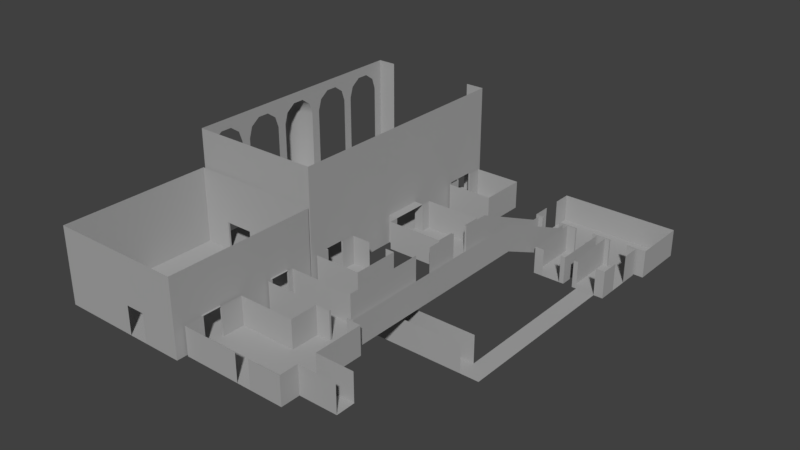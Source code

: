 # Source: levelLayout.blend  (saved by Blender 2.78.0; exported with 4.5.12 LTS)
import bpy
from mathutils import Matrix  # noqa: F401  (used for matrix-valued properties, if any)

bpy.ops.wm.read_factory_settings(use_empty=True)
scene = bpy.context.scene
scene.name = 'Scene'

# ---- collections
col_collection_1 = bpy.data.collections.new('Collection 1'); scene.collection.children.link(col_collection_1)
col_collection_2 = bpy.data.collections.new('Collection 2'); scene.collection.children.link(col_collection_2)
col_collection_2.hide_render = True
col_collection_2.hide_viewport = True

# ---- materials (node trees are filled in below, after node groups)
mat_material_001 = bpy.data.materials.new('Material.001')
mat_material_001.alpha_threshold = 0.0
mat_material_001.use_transparent_shadow = False
mat_material_001.diffuse_color = (0.3939, 0.3939, 0.3939, 1.0)
mat_material_001.roughness = 0.5
mat_material_001.line_color = (0.0, 0.0, 0.0, 1.0)

# ---- material node trees

# ---- world
world_world = bpy.data.worlds.new('World'); scene.world = world_world
world_world.color = (0.05088, 0.05088, 0.05088)
world_world.use_sun_shadow = False
world_world.sun_shadow_jitter_overblur = 0.0
world_world.cycles.sampling_method = 'MANUAL'

# ---- meshes
me_cube_001 = bpy.data.meshes.new('Cube.001')
me_cube_001.from_pydata([(-4.0, -7.0, 0.0), (-2.0, -7.0, 0.0), (-2.0, -8.0, 0.0), (-2.0, -12.0, 0.0), (-4.0, -12.0, 0.0), (-4.0, -8.0, 0.0), (-2.0, -3.0, 0.0), (-4.0, -3.0, 0.0), (-2.0, -2.0, 0.0), (-4.0, -2.0, 0.0), (-1.0, -13.0, 0.0), (-4.0, -13.0, 0.0), (-4.0, -7.0, 3.0), (-4.0, -12.0, 3.0), (-4.0, -8.0, 3.0), (-4.0, -3.0, 3.0), (-4.0, -2.0, 3.0), (-4.0, -13.0, 3.0), (-5.176, -1.618, 0.0), (-5.176, -1.618, 3.0), (-5.902, -0.618, 0.0), (-5.902, -0.618, 3.0), (-5.902, 0.618, 0.0), (-5.902, 0.618, 3.0), (-5.176, 1.618, 0.0), (-5.176, 1.618, 3.0), (-4.0, 2.0, 3.0), (-2.0, 2.0, 0.0), (-4.0, 2.0, 0.0), (-3.349, 1.571, -0.1), (-4.651, 1.571, -0.1), (-5.571, 0.6506, -0.1), (-5.571, -0.6506, -0.1), (-4.651, -1.571, -0.1), (-3.349, -1.571, -0.1), (-2.429, -0.6506, -0.1), (-2.429, 0.6506, -0.1), (-3.349, 1.571, 0.4), (-4.651, 1.571, 0.4), (-5.571, 0.6506, 0.4), (-5.571, -0.6506, 0.4), (-4.651, -1.571, 0.4), (-3.349, -1.571, 0.4), (-2.429, -0.6506, 0.4), (-2.429, 0.6506, 0.4), (-4.0, 0.0, 0.4), (-4.0, 3.0, 3.0), (-2.0, 3.0, 0.0), (-4.0, 3.0, 0.0), (-2.0, 7.0, 0.0), (-4.0, 7.0, 0.0), (-2.0, 8.0, 0.0), (-4.0, 8.0, 0.0), (-4.0, 7.0, 3.0), (-4.0, 8.0, 3.0), (-2.0, 12.0, 0.0), (-4.0, 12.0, 0.0), (-2.0, 13.0, 0.0), (-4.0, 13.0, 0.0), (-4.0, 12.0, 3.0), (-4.0, 13.0, 3.0), (-1.0, -13.0, 3.0), (-2.0, 13.0, 3.0), (-4.0, -7.0, 9.0), (-4.0, -12.0, 9.0), (-4.0, -2.0, 9.0), (-4.0, -13.0, 12.0), (-4.0, 8.0, 9.0), (-4.0, 12.0, 9.0), (-4.0, 13.0, 12.0), (-5.176, -1.618, 9.0), (-5.902, -0.618, 9.0), (-5.902, 0.618, 9.0), (-5.176, 1.618, 9.0), (-4.0, -1.618, 10.18), (-4.0, -6.618, 10.18), (-4.0, -5.618, 10.9), (-4.0, -4.382, 10.9), (-4.0, -3.382, 10.18), (-4.0, -3.0, 9.0), (-4.0, -0.618, 10.9), (-4.0, 0.618, 10.9), (-4.0, 1.618, 10.18), (-4.0, 2.0, 9.0), (-4.0, 3.0, 9.0), (-4.0, 3.382, 10.18), (-4.0, 4.382, 10.9), (-4.0, 5.618, 10.9), (-4.0, 6.618, 10.18), (-4.0, 7.0, 9.0), (-4.0, 8.382, 10.18), (-4.0, 9.382, 10.9), (-4.0, 10.62, 10.9), (-4.0, 11.62, 10.18), (-4.0, -11.62, 10.18), (-4.0, -10.62, 10.9), (-4.0, -9.382, 10.9), (-4.0, -8.382, 10.18), (-4.0, -8.0, 9.0), (-4.0, -5.618, 12.0), (-4.0, -4.382, 12.0), (-4.0, -0.618, 12.0), (-4.0, 0.618, 12.0), (-4.0, 4.382, 12.0), (-4.0, 5.618, 12.0), (-4.0, 9.382, 12.0), (-4.0, 10.62, 12.0), (-4.0, -10.62, 12.0), (-4.0, -9.382, 12.0), (-5.66, 0.618, 9.951), (-5.66, -0.618, 9.951), (-4.83, 0.618, 10.62), (-4.83, -0.618, 10.62), (8.0, -7.0, 0.0), (8.0, -8.0, 0.0), (8.0, -12.0, 0.0), (8.0, -3.0, 0.0), (8.0, -2.0, 0.0), (7.0, -13.0, 0.0), (8.0, 2.0, 0.0), (8.0, 3.0, 0.0), (8.0, 7.0, 0.0), (8.0, 8.0, 0.0), (8.0, 12.0, 0.0), (8.0, 13.0, 0.0), (10.0, -9.0, 0.0), (10.0, -11.0, 0.0), (10.0, -12.0, 0.0), (10.0, -3.0, 0.0), (10.0, -2.0, 0.0), (10.0, -13.0, 0.0), (10.0, 2.0, 0.0), (10.0, 3.0, 0.0), (10.0, 8.0, 0.0), (10.0, 11.0, 0.0), (10.0, 12.0, 0.0), (10.0, 13.0, 0.0), (7.0, -13.0, 3.0), (8.0, 13.0, 3.0), (10.0, -12.0, 3.0), (10.0, -13.0, 3.0), (10.0, 12.0, 3.0), (10.0, 13.0, 3.0), (-2.0, -13.0, 12.0), (-2.0, 13.0, 12.0), (8.0, -13.0, 12.0), (8.0, 13.0, 12.0), (10.0, -13.0, 12.0), (10.0, 13.0, 12.0), (10.0, -9.0, 3.0), (10.0, -11.0, 3.0), (10.0, -3.0, 3.0), (10.0, -2.0, 3.0), (10.0, 2.0, 3.0), (10.0, 3.0, 3.0), (10.0, 8.0, 3.0), (19.7, 14.0, -4.0), (10.0, -12.0, 12.0), (10.0, 12.0, 12.0), (10.0, -9.0, 12.0), (10.0, -11.0, 12.0), (10.0, -3.0, 12.0), (10.0, -1.0, 12.0), (10.0, 1.0, 12.0), (10.0, 3.0, 12.0), (10.0, 8.0, 12.0), (10.0, 11.0, 12.0), (-3.435, 0.1101, -0.00111), (-4.332, -0.6195, 0.03276), (-4.046, 0.8894, 0.5956), (-4.943, 0.1599, 0.6294), (-3.036, -0.3346, 0.9889), (-3.932, -1.064, 1.023), (-3.647, 0.4447, 1.586), (-4.544, -0.2848, 1.619), (-3.418, 0.4782, 2.328), (-3.493, 0.01412, 1.272), (-4.516, 0.8315, 2.251), (-4.591, 0.3674, 1.194), (-3.772, -0.5204, 2.792), (-3.847, -0.9844, 1.735), (-4.87, -0.167, 2.714), (-4.945, -0.6311, 1.658), (-4.212, -0.02794, 3.33), (-3.721, 0.09224, 2.876), (-4.668, 0.2477, 2.91), (-4.178, 0.3679, 2.456), (-4.322, -0.6366, 3.05), (-3.831, -0.5164, 2.596), (-4.778, -0.361, 2.63), (-4.288, -0.2408, 2.176), (6.0, -12.0, 0.0), (4.0, -12.0, 0.0), (2.0, -12.0, 0.0), (-4.768e-07, -12.0, 0.0), (-6.855e-07, -13.0, 0.0), (2.0, -13.0, 0.0), (4.0, -13.0, 0.0), (6.0, -13.0, 0.0), (6.0, 8.0, 0.0), (4.0, 8.0, 0.0), (2.0, 8.0, 0.0), (2.384e-07, 8.0, 0.0), (5.066e-07, 7.0, 0.0), (2.0, 7.0, 0.0), (4.0, 7.0, 0.0), (6.0, 7.0, 0.0), (5.066e-07, 3.0, 0.0), (2.0, 3.0, 0.0), (4.0, 3.0, 0.0), (6.0, 3.0, 0.0), (6.0, -8.0, 0.0), (4.0, -8.0, 0.0), (2.0, -8.0, 0.0), (2.384e-07, -8.0, 0.0), (6.0, -2.0, 0.0), (4.0, -2.0, 0.0), (2.0, -2.0, 0.0), (2.384e-07, -2.0, 0.0), (5.066e-07, -3.0, 0.0), (2.0, -3.0, 0.0), (4.0, -3.0, 0.0), (6.0, -3.0, 0.0), (5.066e-07, 2.0, 0.0), (2.0, 2.0, 0.0), (4.0, 2.0, 0.0), (6.0, 2.0, 0.0), (6.0, -7.0, 0.0), (4.0, -7.0, 0.0), (2.0, -7.0, 0.0), (2.384e-07, -7.0, 0.0), (6.0, 13.0, 0.0), (4.0, 13.0, 0.0), (2.0, 13.0, 0.0), (2.384e-07, 13.0, 0.0), (5.066e-07, 12.0, 0.0), (2.0, 12.0, 0.0), (4.0, 12.0, 0.0), (6.0, 12.0, 0.0), (2.0, -13.0, 3.0), (4.0, -13.0, 3.0), (2.0, -13.0, 12.0), (4.0, -13.0, 12.0), (-1.0, -13.2, 0.0), (-1.0, -13.2, 3.0), (7.0, -13.2, 0.0), (7.0, -13.2, 3.0), (-6.855e-07, -13.2, 0.0), (2.0, -13.2, 0.0), (4.0, -13.2, 0.0), (6.0, -13.2, 0.0), (2.0, -13.2, 3.0), (4.0, -13.2, 3.0), (-2.0, -13.2, 8.0), (8.0, -13.2, 8.0), (2.0, -13.2, 8.0), (4.0, -13.2, 8.0), (-4.0, -13.2, 0.0), (10.0, -13.2, 0.0), (10.0, -13.2, 3.0), (10.0, -13.2, 8.0), (-2.0, -16.2, 0.0), (8.0, -16.2, 0.0), (-6.855e-07, -16.2, 0.0), (2.0, -16.2, 0.0), (4.0, -16.2, 0.0), (6.0, -16.2, 0.0), (-4.0, -16.2, 0.0), (10.0, -16.2, 0.0), (-4.0, -13.2, 3.0), (-4.0, -16.2, 3.0), (-4.0, -13.2, 8.0), (-4.0, -16.2, 8.0), (-2.0, -18.2, 0.0), (8.0, -18.2, 0.0), (-6.855e-07, -18.2, 0.0), (2.0, -18.2, 0.0), (4.0, -18.2, 0.0), (6.0, -18.2, 0.0), (-4.0, -18.2, 0.0), (10.0, -18.2, 0.0), (-4.0, -18.2, 3.0), (-4.0, -18.2, 8.0), (10.0, -18.2, 8.0), (10.0, -16.2, 3.0), (10.0, -18.2, 3.0), (10.0, -16.2, 8.0), (-2.0, -24.2, 0.0), (8.0, -24.2, 0.0), (-6.855e-07, -24.2, 0.0), (2.0, -24.2, 0.0), (4.0, -24.2, 0.0), (6.0, -24.2, 0.0), (-4.0, -24.2, 0.0), (10.0, -24.2, 0.0), (-4.0, -24.2, 3.0), (-4.0, -24.2, 8.0), (10.0, -24.2, 8.0), (10.0, -24.2, 3.0), (-2.0, -26.2, 0.0), (8.0, -26.2, 0.0), (-6.855e-07, -26.2, 0.0), (2.0, -26.2, 0.0), (4.0, -26.2, 0.0), (6.0, -26.2, 0.0), (-4.0, -26.2, 0.0), (10.0, -26.2, 0.0), (-4.0, -26.2, 3.0), (-4.0, -26.2, 8.0), (10.0, -26.2, 8.0), (10.0, -26.2, 3.0), (-2.0, -29.2, 0.0), (8.0, -29.2, 0.0), (-6.855e-07, -29.2, 0.0), (2.0, -29.2, 0.0), (4.0, -29.2, 0.0), (6.0, -29.2, 0.0), (-4.0, -29.2, 0.0), (10.0, -29.2, 0.0), (-4.0, -29.2, 8.0), (10.0, -29.2, 3.0), (10.0, -29.2, 8.0), (-4.0, -29.2, 3.0), (6.0, -29.2, 3.0), (4.0, -29.2, 3.0), (2.0, -29.2, 3.0), (-6.855e-07, -29.2, 3.0), (8.0, -29.2, 3.0), (-2.0, -29.2, 3.0), (6.0, -29.2, 8.0), (4.0, -29.2, 8.0), (2.0, -29.2, 8.0), (-6.855e-07, -29.2, 8.0), (8.0, -29.2, 8.0), (-2.0, -29.2, 8.0), (10.2, -16.2, 0.0), (10.2, -18.2, 0.0), (10.2, -16.2, 3.0), (10.2, -18.2, 3.0), (10.2, -15.7, 0.0), (10.2, -15.7, 3.0), (10.2, -18.7, 0.0), (19.7, -18.9, 3.0), (17.2, -16.2, 0.0), (17.2, -18.2, 0.0), (17.2, -15.7, 0.0), (17.2, -18.7, 0.0), (10.2, -9.0, 0.0), (10.2, -11.0, 0.0), (10.2, -9.0, 3.0), (10.2, -11.0, 3.0), (10.2, -7.5, 0.0), (10.2, -7.5, 3.0), (10.2, -12.5, 0.0), (10.2, -12.5, 3.0), (12.2, -9.0, 0.0), (12.2, -11.0, 0.0), (12.2, -7.5, 0.0), (12.2, -12.5, 0.0), (12.2, -7.5, 3.0), (12.2, -12.5, 3.0), (17.2, -18.7, 3.0), (17.7, -16.2, 0.0), (17.7, -18.2, 0.0), (17.7, -15.7, 0.0), (17.7, -18.7, 0.0), (19.7, -16.2, 0.0), (19.7, -18.2, 0.0), (19.7, -15.7, 0.0), (19.7, -18.7, 0.0), (20.2, -16.2, 0.0), (20.2, -18.2, 0.0), (20.2, -15.7, 0.0), (20.2, -18.7, 0.0), (11.0, -2.0, 0.0), (11.0, 2.0, 0.0), (11.0, -2.0, 3.0), (11.0, 2.0, 3.0), (11.0, 3.0, 0.0), (11.0, 3.0, 3.0), (11.0, -3.0, 0.0), (11.0, -3.0, 3.0), (17.0, -1.0, 0.0), (17.0, 1.0, 0.0), (17.0, 1.0, 3.0), (17.0, -1.0, 3.0), (17.0, 3.0, 0.0), (17.0, 3.0, 3.0), (17.0, -3.0, 0.0), (17.0, -3.0, 3.0), (17.2, 1.0, 0.0), (17.2, -1.0, 0.0), (17.7, -18.9, 3.0), (19.7, -18.9, 0.0), (20.2, 1.0, 0.0), (19.7, 1.0, 0.0), (17.7, 1.0, 0.0), (10.2, -18.7, 3.0), (20.2, 4.0, 0.0), (19.7, 4.0, 0.0), (17.7, 4.0, 0.0), (17.2, 4.0, 0.0), (20.2, -1.0, 3.0), (17.7, -18.7, 3.0), (19.7, -18.7, 3.0), (20.2, -16.2, 3.0), (20.2, -18.2, 3.0), (20.2, -15.7, 3.0), (20.2, -18.7, 3.0), (20.2, 1.0, 3.0), (20.2, 4.0, 3.0), (17.7, -18.9, 0.0), (17.2, -15.7, 3.0), (17.2, 1.0, 3.0), (17.2, 4.0, 3.0), (21.2, -18.9, 3.0), (21.2, -18.9, 0.0), (16.2, -18.9, 3.0), (16.2, -18.9, 0.0), (20.2, 13.0, -4.0), (19.7, 13.0, -4.0), (17.7, 13.0, -4.0), (17.2, 13.0, -4.0), (20.2, 13.0, -1.0), (17.2, 13.0, -1.0), (17.7, -28.2, 3.0), (17.7, -21.9, 0.0), (21.2, -21.9, 3.0), (21.2, -21.9, 0.0), (16.2, -21.9, 3.0), (16.2, -21.9, 0.0), (10.2, -28.2, 3.0), (10.2, -28.2, 0.0), (20.2, 14.0, -4.0), (10.0, 9.0, 0.0), (10.0, 11.0, 3.0), (10.0, 9.0, 3.0), (10.2, 11.0, 0.0), (10.2, 9.0, 0.0), (10.2, 11.0, 3.0), (10.2, 9.0, 3.0), (10.2, 12.5, 0.0), (10.2, 12.5, 3.0), (10.2, 7.5, 0.0), (10.2, 7.5, 3.0), (15.2, 11.0, 0.0), (15.2, 9.0, 0.0), (15.2, 12.5, 0.0), (15.2, 7.5, 0.0), (15.2, 12.5, 3.0), (15.2, 7.5, 3.0), (15.2, 11.0, 3.0), (15.2, 9.0, 3.0), (17.7, 14.3, -4.0), (17.2, 14.0, -4.0), (20.2, 14.0, -1.0), (17.2, 14.0, -1.0), (17.7, 14.0, -4.0), (17.7, 14.0, -1.0), (19.7, 14.3, -4.0), (19.7, 14.0, -1.0), (17.7, 14.3, -1.0), (19.7, 14.3, -1.0), (16.7, 14.3, -4.0), (16.7, 14.3, -1.0), (21.7, 14.3, -4.0), (21.7, 14.3, -1.0), (23.7, 14.3, -4.0), (23.7, 14.3, -1.0), (25.7, 14.3, -4.0), (25.7, 14.3, -1.0), (27.7, 14.3, -4.0), (27.7, 14.3, -1.0), (29.7, 14.3, -4.0), (29.7, 14.3, -1.0), (17.7, 20.3, -4.0), (19.7, 20.3, -4.0), (16.7, 20.3, -4.0), (21.7, 20.3, -4.0), (23.7, 20.3, -4.0), (25.7, 20.3, -4.0), (27.7, 20.3, -4.0), (29.7, 20.3, -4.0), (29.7, 20.3, -1.0), (27.7, 20.3, -1.0), (25.7, 20.3, -1.0), (23.7, 20.3, -1.0), (21.7, 20.3, -1.0), (16.7, 20.3, -1.0), (19.7, 20.3, -1.0), (17.7, 20.3, -1.0), (27.7, 14.1, -1.0), (27.7, 14.1, -4.0), (25.7, 14.1, -1.0), (25.7, 14.1, -4.0), (23.7, 14.1, -1.0), (23.7, 14.1, -4.0), (21.7, 14.1, -1.0), (21.7, 14.1, -4.0), (20.7, 14.1, -1.0), (20.7, 14.1, -4.0), (24.2, 14.1, -1.0), (24.2, 14.1, -4.0), (23.7, 8.1, -4.0), (21.7, 8.1, -4.0), (20.7, 8.1, -1.0), (20.7, 8.1, -4.0), (24.2, 8.1, -1.0), (24.2, 8.1, -4.0), (23.7, 8.1, -1.0), (21.7, 8.1, -1.0), (25.2, 14.1, -1.0), (25.2, 14.1, -4.0), (28.7, 14.1, -1.0), (28.7, 14.1, -4.0), (27.7, 8.1, -4.0), (25.7, 8.1, -4.0), (25.2, 8.1, -4.0), (28.7, 8.1, -1.0), (28.7, 8.1, -4.0), (27.7, 8.1, -1.0), (25.7, 8.1, -1.0), (25.2, 8.1, -1.0), (10.2, -24.2, 0.0), (10.2, -24.2, 3.0), (10.2, -26.2, 0.0), (10.2, -26.2, 3.0), (10.2, -21.9, 0.0), (10.2, -21.9, 3.0), (16.2, -28.2, 0.0), (16.2, -24.2, 0.0), (16.2, -26.2, 0.0), (16.2, -28.2, 3.0), (17.7, -28.2, 0.0), (17.7, -24.2, 0.0), (17.7, -26.2, 0.0), (19.7, -28.2, 0.0), (19.7, -24.2, 0.0), (19.7, -26.2, 0.0), (19.7, -21.9, 0.0), (21.2, -28.2, 0.0), (21.2, -24.2, 0.0), (21.2, -26.2, 0.0), (19.7, -28.2, 3.0), (21.2, -28.2, 3.0), (21.2, -24.2, 3.0), (21.2, -26.2, 3.0), (11.2, -21.9, 0.0), (11.2, -21.9, 3.0), (11.2, -24.2, 0.0), (11.2, -26.2, 0.0), (11.2, -28.2, 0.0), (11.2, -28.2, 3.0), (13.2, -21.9, 0.0), (15.2, -21.9, 0.0), (13.2, -26.2, 0.0), (15.2, -26.2, 0.0), (13.2, -28.2, 0.0), (15.2, -28.2, 0.0), (13.2, -28.2, 3.0), (15.2, -28.2, 3.0), (13.2, -21.9, 3.0), (15.2, -21.9, 3.0), (13.2, -24.2, 0.0), (15.2, -24.2, 0.0), (17.2, -6.7, 3.0), (20.2, -6.7, 3.0), (20.2, -6.7, 0.0), (19.7, -6.7, 0.0), (17.7, -6.7, 0.0), (17.2, -6.7, 0.0), (17.2, -4.7, 3.0), (20.2, -4.7, 3.0), (20.2, -4.7, 0.0), (19.7, -4.7, 0.0), (17.7, -4.7, 0.0), (17.2, -4.7, 0.0), (17.2, -1.0, 3.0), (20.2, -1.0, 0.0), (19.7, -1.0, 0.0), (17.7, -1.0, 0.0), (14.2, -9.0, 0.0), (14.2, -11.0, 0.0), (14.2, -7.5, 0.0), (14.2, -12.5, 0.0), (14.2, -7.5, 3.0), (14.2, -12.5, 3.0), (15.2, -9.0, 0.0), (15.2, -11.0, 0.0), (15.2, -7.5, 0.0), (15.2, -12.5, 0.0), (15.2, -7.5, 3.0), (15.2, -12.5, 3.0), (15.2, -9.0, 3.0), (15.2, -11.0, 3.0), (27.7, -9.0, -4.0), (25.7, -9.0, -4.0), (25.7, -9.0, -1.0), (27.7, -11.0, -4.0), (25.7, -11.0, -4.0), (25.7, -11.0, -1.0), (11.7, -9.0, -4.0), (11.7, -9.0, -1.0), (11.7, -11.0, -4.0), (11.7, -11.0, -1.0), (25.7, 18.3, -4.0), (25.7, 16.3, -4.0), (27.7, 16.3, -4.0), (27.7, 18.3, -4.0), (21.7, 18.3, -4.0), (21.7, 16.3, -4.0), (23.7, 16.3, -4.0), (23.7, 18.3, -4.0), (16.7, 18.3, -4.0), (16.7, 16.3, -4.0), (17.7, 16.3, -4.0), (17.7, 18.3, -4.0), (19.7, 16.3, -4.0), (19.7, 18.3, -4.0), (29.7, 16.3, -4.0), (29.7, 18.3, -4.0), (16.7, 16.3, -1.0), (16.7, 18.3, -1.0), (29.7, 16.3, -1.0), (29.7, 18.3, -1.0), (25.7, 10.1, -4.0), (25.7, 12.1, -4.0), (25.2, 12.1, -4.0), (25.2, 10.1, -4.0), (28.7, 10.1, -4.0), (28.7, 12.1, -4.0), (27.7, 12.1, -4.0), (27.7, 10.1, -4.0), (28.7, 10.1, -1.0), (28.7, 12.1, -1.0), (25.2, 12.1, -1.0), (25.2, 10.1, -1.0), (25.2, -24.2, 0.0), (25.2, -26.2, 0.0), (25.2, -24.2, 3.0), (25.2, -26.2, 3.0)], [], [(3, 4, 11, 10), (2, 5, 4, 3), (7, 6, 8, 9), (227, 113, 116, 222), (5, 2, 1, 0), (11, 4, 13, 17), (7, 9, 16, 15), (5, 0, 12, 14), (16, 9, 18, 19), (19, 18, 20, 21), (21, 20, 22, 23), (23, 22, 24, 25), (25, 24, 28, 26), (9, 8, 27, 28), (9, 28, 24, 18), (18, 24, 22, 20), (32, 33, 41, 40), (30, 31, 39, 38), (35, 36, 44, 43), (33, 34, 42, 41), (31, 32, 40, 39), (29, 30, 38, 37), (36, 29, 37, 44), (34, 35, 43, 42), (43, 44, 45), (41, 42, 45), (39, 40, 45), (37, 38, 45), (44, 37, 45), (42, 43, 45), (40, 41, 45), (38, 39, 45), (26, 28, 48, 46), (28, 27, 47, 48), (48, 47, 49, 50), (50, 49, 51, 52), (50, 52, 54, 53), (52, 51, 55, 56), (56, 55, 57, 58), (56, 58, 60, 59), (58, 57, 62, 60), (10, 11, 17, 61), (26, 46, 84, 83), (53, 54, 67, 89), (59, 60, 69, 68), (15, 16, 65, 79), (17, 13, 64, 66), (14, 12, 63, 98), (23, 25, 73, 72), (19, 21, 71, 70), (21, 23, 72, 71), (25, 26, 83, 73), (16, 19, 70, 65), (63, 75, 97, 98), (65, 74, 78, 79), (82, 83, 84, 85), (88, 89, 67, 90), (87, 88, 90, 91), (81, 82, 85, 86), (74, 80, 77, 78), (75, 76, 96, 97), (66, 64, 94), (95, 66, 94), (69, 93, 68), (69, 92, 93), (92, 106, 105, 91), (81, 102, 101, 80), (96, 76, 99, 108), (87, 91, 105, 104), (77, 100, 99, 76), (92, 69, 106), (96, 108, 107, 95), (81, 86, 103, 102), (87, 104, 103, 86), (77, 80, 101, 100), (66, 95, 107), (111, 81, 80, 112), (72, 109, 110, 71), (109, 111, 112, 110), (191, 198, 118, 115), (199, 206, 121, 122), (206, 210, 120, 121), (211, 191, 115, 114), (215, 222, 116, 117), (210, 226, 119, 120), (227, 211, 114, 113), (113, 125, 128, 116), (231, 238, 123, 124), (238, 199, 122, 123), (226, 215, 117, 119), (119, 117, 129, 131), (128, 125, 149, 151), (123, 122, 134, 135), (120, 119, 131, 132), (117, 116, 128, 129), (124, 123, 135, 136), (113, 114, 126, 125), (121, 120, 132, 133), (115, 118, 130, 127), (114, 115, 127, 126), (122, 121, 133, 134), (127, 130, 140, 139), (130, 118, 137, 140), (136, 135, 141, 142), (124, 136, 142, 138), (60, 62, 144, 69), (138, 142, 148, 146), (61, 17, 66, 143), (140, 137, 145, 147), (133, 132, 154, 155), (129, 128, 151, 152), (126, 127, 139, 150), (151, 149, 159, 161), (132, 131, 153, 154), (424, 422, 454, 456), (154, 153, 163, 164), (150, 139, 157, 160), (155, 154, 164, 165), (139, 140, 147, 157), (420, 419, 433, 156), (152, 151, 161, 162), (142, 141, 158, 148), (458, 457, 453, 461), (153, 152, 162, 163), (149, 150, 160, 159), (0, 1, 6, 7), (81, 111, 82), (111, 109, 82), (73, 82, 109, 72), (82, 73, 83), (80, 74, 112), (112, 74, 110), (70, 71, 110, 74), (65, 70, 74), (167, 168, 170, 169), (169, 170, 174, 173), (173, 174, 172, 171), (171, 172, 168, 167), (169, 173, 171, 167), (174, 170, 168, 172), (175, 176, 178, 177), (177, 178, 182, 181), (181, 182, 180, 179), (179, 180, 176, 175), (177, 181, 179, 175), (182, 178, 176, 180), (183, 184, 186, 185), (185, 186, 190, 189), (189, 190, 188, 187), (187, 188, 184, 183), (185, 189, 187, 183), (190, 186, 184, 188), (1, 230, 219, 6), (230, 229, 220, 219), (229, 228, 221, 220), (228, 227, 222, 221), (3, 10, 195, 194), (194, 195, 196, 193), (193, 196, 197, 192), (192, 197, 198, 191), (51, 49, 203, 202), (202, 203, 204, 201), (201, 204, 205, 200), (200, 205, 206, 199), (49, 47, 207, 203), (203, 207, 208, 204), (204, 208, 209, 205), (205, 209, 210, 206), (2, 3, 194, 214), (214, 194, 193, 213), (213, 193, 192, 212), (212, 192, 191, 211), (8, 6, 219, 218), (218, 219, 220, 217), (217, 220, 221, 216), (216, 221, 222, 215), (47, 27, 223, 207), (207, 223, 224, 208), (208, 224, 225, 209), (209, 225, 226, 210), (1, 2, 214, 230), (230, 214, 213, 229), (229, 213, 212, 228), (228, 212, 211, 227), (57, 55, 235, 234), (234, 235, 236, 233), (233, 236, 237, 232), (232, 237, 238, 231), (55, 51, 202, 235), (235, 202, 201, 236), (236, 201, 200, 237), (237, 200, 199, 238), (27, 8, 218, 223), (223, 218, 217, 224), (224, 217, 216, 225), (225, 216, 215, 226), (197, 196, 239, 240), (240, 239, 241, 242), (137, 240, 242, 145), (143, 241, 239, 61), (239, 196, 248, 251), (195, 10, 243, 247), (240, 137, 246, 252), (197, 240, 252, 249), (10, 61, 244, 243), (198, 197, 249, 250), (61, 239, 251, 244), (196, 195, 247, 248), (137, 118, 245, 246), (118, 198, 250, 245), (252, 251, 248, 249), (252, 246, 254, 256), (251, 252, 256, 255), (244, 251, 255, 253), (246, 245, 258, 259), (254, 246, 259, 260), (249, 248, 264, 265), (245, 250, 266, 262), (250, 249, 265, 266), (248, 247, 263, 264), (243, 257, 267, 261), (247, 243, 261, 263), (258, 245, 262, 268), (267, 257, 269, 270), (270, 269, 271, 272), (244, 253, 271, 269), (243, 244, 269, 257), (267, 270, 281, 279), (268, 262, 274, 280), (263, 261, 273, 275), (261, 267, 279, 273), (262, 266, 278, 274), (270, 272, 282, 281), (265, 264, 276, 277), (266, 265, 277, 278), (264, 263, 275, 276), (273, 279, 293, 287), (286, 284, 285, 283), (258, 268, 284, 259), (259, 284, 286, 260), (274, 278, 292, 288), (277, 276, 290, 291), (283, 285, 298, 297), (281, 282, 296, 295), (278, 277, 291, 292), (279, 281, 295, 293), (276, 275, 289, 290), (280, 274, 288, 294), (275, 273, 287, 289), (285, 280, 294, 298), (297, 298, 310, 309), (291, 290, 302, 303), (295, 296, 308, 307), (292, 291, 303, 304), (288, 292, 304, 300), (293, 295, 307, 305), (290, 289, 301, 302), (294, 288, 300, 306), (289, 287, 299, 301), (287, 293, 305, 299), (310, 306, 318, 320), (299, 305, 317, 311), (300, 304, 316, 312), (303, 302, 314, 315), (304, 303, 315, 316), (302, 301, 313, 314), (306, 300, 312, 318), (301, 299, 311, 313), (315, 314, 325, 324), (312, 316, 323, 327), (311, 317, 322, 328), (313, 311, 328, 326), (327, 323, 329, 333), (324, 325, 331, 330), (323, 324, 330, 329), (314, 313, 326, 325), (326, 328, 334, 332), (325, 326, 332, 331), (309, 310, 320, 321), (307, 308, 319, 322), (305, 307, 322, 317), (318, 312, 327, 320), (328, 322, 319, 334), (320, 327, 333, 321), (280, 285, 338, 336), (284, 268, 335, 337), (268, 280, 336, 335), (285, 284, 337, 338), (337, 335, 339, 340), (342, 393, 416, 415), (336, 341, 346, 344), (339, 335, 343, 345), (335, 336, 344, 343), (149, 125, 347, 349), (126, 150, 350, 348), (349, 347, 351, 352), (348, 350, 354, 353), (126, 348, 347, 125), (347, 348, 356, 355), (348, 353, 358, 356), (351, 347, 355, 357), (351, 357, 359, 352), (358, 353, 354, 360), (358, 360, 586, 584), (412, 345, 570, 565), (357, 355, 581, 583), (345, 364, 569, 570), (343, 344, 363, 362), (344, 346, 365, 363), (345, 343, 362, 364), (363, 365, 369, 367), (364, 362, 366, 368), (362, 363, 367, 366), (368, 366, 370, 372), (366, 367, 371, 370), (367, 369, 373, 371), (371, 373, 408, 406), (152, 153, 377, 376), (129, 152, 376, 374), (131, 129, 374, 375), (153, 131, 375, 377), (377, 375, 378, 379), (374, 376, 381, 380), (404, 369, 393, 342), (365, 403, 392, 411), (375, 374, 382, 383), (380, 381, 389, 388), (379, 378, 386, 387), (374, 380, 388, 382), (378, 375, 383, 386), (382, 388, 389, 385), (386, 383, 384, 387), (383, 382, 391, 390), (398, 394, 409, 410), (346, 341, 397, 361), (395, 394, 398, 399), (396, 395, 399, 400), (372, 407, 566, 567), (390, 396, 400, 401), (373, 369, 404, 408), (372, 370, 405, 407), (365, 346, 361, 403), (370, 371, 406, 405), (390, 401, 414, 413), (568, 567, 573, 574), (369, 365, 411, 393), (336, 338, 397, 341), (384, 383, 390, 413), (339, 345, 412, 340), (411, 392, 417, 418), (401, 400, 421, 422), (414, 401, 422, 424), (399, 398, 419, 420), (398, 410, 423, 419), (400, 399, 420, 421), (536, 533, 425, 543), (411, 418, 430, 426), (418, 417, 429, 430), (415, 416, 428, 427), (564, 556, 531, 530), (547, 548, 528, 527), (525, 526, 431, 432), (457, 156, 459, 453), (434, 436, 440, 438), (439, 437, 441, 442), (438, 440, 444, 443), (419, 423, 455, 433), (437, 438, 446, 445), (438, 443, 448, 446), (441, 437, 445, 447), (441, 447, 449, 442), (448, 443, 444, 450), (446, 452, 451, 445), (449, 447, 445, 451), (448, 450, 452, 446), (135, 134, 435, 141), (141, 435, 166, 158), (165, 166, 435, 155), (435, 134, 437, 439), (434, 438, 437, 134), (456, 454, 457, 458), (156, 460, 462, 459), (422, 421, 457, 454), (421, 420, 156, 457), (433, 455, 460, 156), (461, 453, 463, 464), (459, 462, 466, 465), (471, 469, 494, 492), (467, 468, 470, 469), (469, 470, 493, 494), (471, 472, 474, 473), (605, 608, 481, 480), (609, 612, 479, 478), (613, 616, 475, 477), (616, 618, 476, 475), (608, 620, 482, 481), (612, 605, 480, 479), (618, 609, 478, 476), (475, 476, 489, 490), (477, 475, 490, 488), (479, 480, 485, 486), (478, 479, 486, 487), (476, 478, 487, 489), (480, 481, 484, 485), (481, 482, 483, 484), (613, 477, 488, 622), (465, 466, 497, 498), (472, 471, 492, 491), (467, 465, 498, 496), (468, 467, 496, 495), (498, 497, 499, 500), (495, 496, 502, 501), (501, 502, 508, 507), (496, 498, 504, 503), (498, 500, 506, 504), (502, 496, 503, 508), (500, 499, 505, 506), (505, 510, 504, 506), (508, 503, 509, 507), (494, 493, 511, 512), (491, 492, 514, 513), (625, 628, 517, 516), (629, 632, 515, 519), (632, 625, 516, 515), (633, 629, 519, 518), (624, 483, 482, 620), (516, 517, 522, 521), (628, 636, 522, 517), (519, 515, 520, 518), (294, 306, 525, 523), (306, 310, 526, 525), (298, 294, 523, 524), (310, 298, 524, 526), (524, 523, 527, 528), (556, 558, 529, 531), (542, 540, 544, 546), (530, 531, 535, 534), (531, 529, 533, 535), (535, 533, 536, 538), (534, 535, 538, 537), (540, 536, 543, 544), (537, 538, 542, 541), (538, 536, 540, 542), (393, 411, 426, 539), (416, 393, 539, 428), (554, 564, 530, 430), (430, 530, 534, 426), (426, 534, 537, 539), (539, 537, 541, 428), (523, 525, 550, 549), (428, 541, 545, 427), (551, 432, 431, 552), (553, 561, 548, 547), (525, 432, 551, 550), (527, 523, 549, 547), (557, 551, 552, 559), (549, 550, 555, 563), (563, 555, 556, 564), (550, 551, 557, 555), (555, 557, 558, 556), (547, 549, 563, 553), (553, 563, 564, 554), (430, 429, 562, 554), (554, 562, 561, 553), (529, 558, 560, 532), (558, 557, 559, 560), (569, 568, 574, 575), (570, 569, 575, 576), (567, 566, 572, 573), (364, 368, 568, 569), (574, 573, 578, 579), (368, 372, 567, 568), (575, 574, 579, 580), (580, 579, 395, 396), (579, 578, 394, 395), (391, 580, 396, 390), (394, 578, 402, 409), (382, 385, 577, 391), (576, 575, 580, 391), (571, 576, 391, 577), (573, 572, 402, 578), (582, 584, 590, 588), (356, 358, 584, 582), (588, 594, 593, 587), (591, 589, 587, 593), (590, 592, 594, 588), (583, 581, 587, 589), (584, 586, 592, 590), (585, 583, 589, 591), (581, 582, 588, 587), (595, 596, 599, 598), (515, 516, 596, 595), (601, 602, 604, 603), (599, 596, 601, 603), (600, 599, 603, 604), (596, 597, 602, 601), (469, 471, 607, 606), (606, 607, 608, 605), (465, 467, 611, 610), (610, 611, 612, 609), (463, 453, 615, 614), (614, 615, 616, 613), (453, 459, 617, 615), (615, 617, 618, 616), (471, 473, 619, 607), (607, 619, 620, 608), (467, 469, 606, 611), (611, 606, 605, 612), (459, 465, 610, 617), (617, 610, 609, 618), (463, 614, 621, 464), (474, 623, 619, 473), (623, 624, 620, 619), (494, 512, 627, 626), (626, 627, 628, 625), (514, 492, 631, 630), (630, 631, 632, 629), (492, 494, 626, 631), (631, 626, 625, 632), (513, 514, 630, 634), (512, 511, 635, 627), (627, 635, 636, 628), (542, 546, 640, 638), (541, 542, 638, 637), (545, 541, 637, 639)])
me_cube_001.polygons.foreach_set('use_smooth', [1, 1, 1, 1, 1, 1, 1, 1, 1, 1, 1, 1, 1, 1, 1, 1, 1, 1, 1, 1, 1, 1, 1, 1, 1, 1, 1, 1, 1, 1, 1, 1, 1, 1, 1, 1, 1, 1, 1, 1, 1, 1, 1, 1, 1, 1, 1, 1, 1, 1, 1, 1, 1, 1, 1, 1, 1, 1, 1, 1, 1, 1, 1, 1, 1, 0, 0, 1, 1, 0, 1, 0, 1, 0, 1, 1, 1, 1, 1, 1, 1, 1, 1, 1, 1, 1, 1, 1, 1, 1, 1, 1, 1, 1, 1, 1, 1, 1, 1, 1, 1, 1, 1, 1, 1, 1, 1, 1, 1, 1, 1, 1, 1, 1, 1, 1, 1, 1, 1, 1, 1, 1, 1, 1, 1, 1, 1, 1, 1, 1, 1, 1, 1, 1, 0, 0, 0, 0, 0, 0, 0, 0, 0, 0, 0, 0, 0, 0, 0, 0, 0, 0, 1, 1, 1, 1, 1, 1, 1, 1, 1, 1, 1, 1, 1, 1, 1, 1, 1, 1, 1, 1, 1, 1, 1, 1, 1, 1, 1, 1, 1, 1, 1, 1, 1, 1, 1, 1, 1, 1, 1, 1, 1, 1, 1, 1, 1, 1, 1, 1, 1, 1, 1, 1, 1, 1, 1, 1, 1, 1, 1, 1, 1, 1, 1, 1, 1, 1, 1, 1, 1, 1, 1, 1, 1, 1, 1, 1, 1, 1, 1, 1, 1, 1, 1, 1, 1, 1, 1, 1, 1, 1, 1, 1, 1, 1, 1, 1, 1, 1, 1, 1, 1, 1, 1, 1, 1, 1, 1, 1, 1, 1, 1, 1, 1, 1, 1, 1, 1, 1, 1, 1, 1, 1, 1, 1, 1, 1, 1, 1, 1, 1, 1, 1, 1, 1, 1, 1, 1, 1, 1, 1, 1, 1, 1, 1, 1, 1, 1, 1, 1, 1, 1, 1, 1, 1, 1, 1, 1, 1, 1, 1, 1, 1, 1, 1, 1, 1, 1, 1, 1, 1, 1, 1, 1, 1, 1, 1, 1, 1, 1, 1, 1, 1, 1, 1, 1, 1, 1, 1, 1, 1, 1, 1, 1, 1, 1, 1, 1, 1, 1, 1, 1, 1, 1, 1, 1, 1, 1, 1, 1, 1, 1, 1, 1, 1, 1, 1, 1, 1, 1, 1, 1, 1, 1, 1, 1, 1, 1, 1, 1, 1, 1, 1, 1, 1, 1, 1, 1, 1, 1, 1, 1, 1, 1, 1, 1, 1, 1, 1, 1, 1, 1, 1, 1, 1, 1, 1, 1, 1, 1, 1, 1, 1, 1, 1, 1, 1, 1, 1, 1, 1, 1, 1, 1, 1, 1, 1, 1, 1, 1, 1, 1, 1, 1, 1, 1, 1, 1, 1, 1, 1, 1, 1, 1, 1, 1, 1, 1, 1, 1, 1, 1, 1, 1, 1, 1, 1, 1, 1, 1, 1, 1, 1, 1, 1, 1, 1, 1, 1, 1, 1, 1, 1, 1, 1, 1, 1, 1, 1, 1, 1, 1, 1, 1, 1, 1, 1, 1, 1, 1, 1, 1, 1, 0, 1, 1, 1, 1, 1, 1, 1, 1, 1, 1, 1, 1, 1, 1, 1, 1, 1, 1, 1, 1, 1, 1, 1, 1, 1, 1, 1, 1, 1, 1])
me_cube_001.materials.append(mat_material_001)
me_cube_001.use_remesh_preserve_volume = False
me_cube_001.use_remesh_preserve_attributes = False
me_cube_001.use_mirror_vertex_groups = False
me_cube_001.update()
me_cube_000 = bpy.data.meshes.new('Cube.000')
me_cube_000.from_pydata([(-4.0, -7.0, 0.0), (-2.0, -7.0, 0.0), (-2.0, -8.0, 0.0), (-2.0, -12.0, 0.0), (-4.0, -12.0, 0.0), (-4.0, -8.0, 0.0), (-2.0, -3.0, 0.0), (-4.0, -3.0, 0.0), (-2.0, -2.0, 0.0), (-4.0, -2.0, 0.0), (-1.0, -13.0, 0.0), (-4.0, -13.0, 0.0), (-4.0, -7.0, 3.0), (-4.0, -12.0, 3.0), (-4.0, -8.0, 3.0), (-4.0, -3.0, 3.0), (-4.0, -2.0, 3.0), (-4.0, -13.0, 3.0), (-5.176, -1.618, 0.0), (-5.176, -1.618, 3.0), (-5.902, -0.618, 0.0), (-5.902, -0.618, 3.0), (-5.902, 0.618, 0.0), (-5.902, 0.618, 3.0), (-5.176, 1.618, 0.0), (-5.176, 1.618, 3.0), (-4.0, 2.0, 3.0), (-2.0, 2.0, 0.0), (-4.0, 2.0, 0.0), (-3.349, 1.571, -0.1), (-4.651, 1.571, -0.1), (-5.571, 0.6506, -0.1), (-5.571, -0.6506, -0.1), (-4.651, -1.571, -0.1), (-3.349, -1.571, -0.1), (-2.429, -0.6506, -0.1), (-2.429, 0.6506, -0.1), (-3.349, 1.571, 0.4), (-4.651, 1.571, 0.4), (-5.571, 0.6506, 0.4), (-5.571, -0.6506, 0.4), (-4.651, -1.571, 0.4), (-3.349, -1.571, 0.4), (-2.429, -0.6506, 0.4), (-2.429, 0.6506, 0.4), (-4.0, 0.0, 0.4), (-4.0, 3.0, 3.0), (-2.0, 3.0, 0.0), (-4.0, 3.0, 0.0), (-2.0, 7.0, 0.0), (-4.0, 7.0, 0.0), (-2.0, 8.0, 0.0), (-4.0, 8.0, 0.0), (-4.0, 7.0, 3.0), (-4.0, 8.0, 3.0), (-2.0, 12.0, 0.0), (-4.0, 12.0, 0.0), (-2.0, 13.0, 0.0), (-4.0, 13.0, 0.0), (-4.0, 12.0, 3.0), (-4.0, 13.0, 3.0), (-1.0, -13.0, 3.0), (-2.0, 13.0, 3.0), (-4.0, -7.0, 9.0), (-4.0, -12.0, 9.0), (-4.0, -2.0, 9.0), (-4.0, -13.0, 12.0), (-4.0, 8.0, 9.0), (-4.0, 12.0, 9.0), (-4.0, 13.0, 12.0), (-5.176, -1.618, 9.0), (-5.902, -0.618, 9.0), (-5.902, 0.618, 9.0), (-5.176, 1.618, 9.0), (-4.0, -1.618, 10.18), (-4.0, -6.618, 10.18), (-4.0, -5.618, 10.9), (-4.0, -4.382, 10.9), (-4.0, -3.382, 10.18), (-4.0, -3.0, 9.0), (-4.0, -0.618, 10.9), (-4.0, 0.618, 10.9), (-4.0, 1.618, 10.18), (-4.0, 2.0, 9.0), (-4.0, 3.0, 9.0), (-4.0, 3.382, 10.18), (-4.0, 4.382, 10.9), (-4.0, 5.618, 10.9), (-4.0, 6.618, 10.18), (-4.0, 7.0, 9.0), (-4.0, 8.382, 10.18), (-4.0, 9.382, 10.9), (-4.0, 10.62, 10.9), (-4.0, 11.62, 10.18), (-4.0, -11.62, 10.18), (-4.0, -10.62, 10.9), (-4.0, -9.382, 10.9), (-4.0, -8.382, 10.18), (-4.0, -8.0, 9.0), (-4.0, -5.618, 12.0), (-4.0, -4.382, 12.0), (-4.0, -0.618, 12.0), (-4.0, 0.618, 12.0), (-4.0, 4.382, 12.0), (-4.0, 5.618, 12.0), (-4.0, 9.382, 12.0), (-4.0, 10.62, 12.0), (-4.0, -10.62, 12.0), (-4.0, -9.382, 12.0), (-5.66, 0.618, 9.951), (-5.66, -0.618, 9.951), (-4.83, 0.618, 10.62), (-4.83, -0.618, 10.62), (8.0, -7.0, 0.0), (8.0, -8.0, 0.0), (8.0, -12.0, 0.0), (8.0, -3.0, 0.0), (8.0, -2.0, 0.0), (7.0, -13.0, 0.0), (8.0, 2.0, 0.0), (8.0, 3.0, 0.0), (8.0, 7.0, 0.0), (8.0, 8.0, 0.0), (8.0, 12.0, 0.0), (8.0, 13.0, 0.0), (10.0, -9.0, 0.0), (10.0, -11.0, 0.0), (10.0, -12.0, 0.0), (10.0, -3.0, 0.0), (10.0, -2.0, 0.0), (10.0, -13.0, 0.0), (10.0, 2.0, 0.0), (10.0, 3.0, 0.0), (10.0, 8.0, 0.0), (10.0, 11.0, 0.0), (10.0, 12.0, 0.0), (10.0, 13.0, 0.0), (7.0, -13.0, 3.0), (8.0, 13.0, 3.0), (10.0, -12.0, 3.0), (10.0, -13.0, 3.0), (10.0, 12.0, 3.0), (10.0, 13.0, 3.0), (-2.0, -13.0, 12.0), (-2.0, 13.0, 12.0), (8.0, -13.0, 12.0), (8.0, 13.0, 12.0), (10.0, -13.0, 12.0), (10.0, 13.0, 12.0), (10.0, -9.0, 3.0), (10.0, -11.0, 3.0), (10.0, -3.0, 3.0), (10.0, -2.0, 3.0), (10.0, 2.0, 3.0), (10.0, 3.0, 3.0), (10.0, 8.0, 3.0), (19.7, 14.0, -4.0), (10.0, -12.0, 12.0), (10.0, 12.0, 12.0), (10.0, -9.0, 12.0), (10.0, -11.0, 12.0), (10.0, -3.0, 12.0), (10.0, -1.0, 12.0), (10.0, 1.0, 12.0), (10.0, 3.0, 12.0), (10.0, 8.0, 12.0), (10.0, 11.0, 12.0), (-3.435, 0.1101, -0.00111), (-4.332, -0.6195, 0.03276), (-4.046, 0.8894, 0.5956), (-4.943, 0.1599, 0.6294), (-3.036, -0.3346, 0.9889), (-3.932, -1.064, 1.023), (-3.647, 0.4447, 1.586), (-4.544, -0.2848, 1.619), (-3.418, 0.4782, 2.328), (-3.493, 0.01412, 1.272), (-4.516, 0.8315, 2.251), (-4.591, 0.3674, 1.194), (-3.772, -0.5204, 2.792), (-3.847, -0.9844, 1.735), (-4.87, -0.167, 2.714), (-4.945, -0.6311, 1.658), (-4.212, -0.02794, 3.33), (-3.721, 0.09224, 2.876), (-4.668, 0.2477, 2.91), (-4.178, 0.3679, 2.456), (-4.322, -0.6366, 3.05), (-3.831, -0.5164, 2.596), (-4.778, -0.361, 2.63), (-4.288, -0.2408, 2.176), (6.0, -12.0, 0.0), (4.0, -12.0, 0.0), (2.0, -12.0, 0.0), (-4.768e-07, -12.0, 0.0), (-6.855e-07, -13.0, 0.0), (2.0, -13.0, 0.0), (4.0, -13.0, 0.0), (6.0, -13.0, 0.0), (6.0, 8.0, 0.0), (4.0, 8.0, 0.0), (2.0, 8.0, 0.0), (2.384e-07, 8.0, 0.0), (5.066e-07, 7.0, 0.0), (2.0, 7.0, 0.0), (4.0, 7.0, 0.0), (6.0, 7.0, 0.0), (5.066e-07, 3.0, 0.0), (2.0, 3.0, 0.0), (4.0, 3.0, 0.0), (6.0, 3.0, 0.0), (6.0, -8.0, 0.0), (4.0, -8.0, 0.0), (2.0, -8.0, 0.0), (2.384e-07, -8.0, 0.0), (6.0, -2.0, 0.0), (4.0, -2.0, 0.0), (2.0, -2.0, 0.0), (2.384e-07, -2.0, 0.0), (5.066e-07, -3.0, 0.0), (2.0, -3.0, 0.0), (4.0, -3.0, 0.0), (6.0, -3.0, 0.0), (5.066e-07, 2.0, 0.0), (2.0, 2.0, 0.0), (4.0, 2.0, 0.0), (6.0, 2.0, 0.0), (6.0, -7.0, 0.0), (4.0, -7.0, 0.0), (2.0, -7.0, 0.0), (2.384e-07, -7.0, 0.0), (6.0, 13.0, 0.0), (4.0, 13.0, 0.0), (2.0, 13.0, 0.0), (2.384e-07, 13.0, 0.0), (5.066e-07, 12.0, 0.0), (2.0, 12.0, 0.0), (4.0, 12.0, 0.0), (6.0, 12.0, 0.0), (2.0, -13.0, 3.0), (4.0, -13.0, 3.0), (2.0, -13.0, 12.0), (4.0, -13.0, 12.0), (-1.0, -13.2, 0.0), (-1.0, -13.2, 3.0), (7.0, -13.2, 0.0), (7.0, -13.2, 3.0), (-6.855e-07, -13.2, 0.0), (2.0, -13.2, 0.0), (4.0, -13.2, 0.0), (6.0, -13.2, 0.0), (2.0, -13.2, 3.0), (4.0, -13.2, 3.0), (-2.0, -13.2, 8.0), (8.0, -13.2, 8.0), (2.0, -13.2, 8.0), (4.0, -13.2, 8.0), (-4.0, -13.2, 0.0), (10.0, -13.2, 0.0), (10.0, -13.2, 3.0), (10.0, -13.2, 8.0), (-2.0, -16.2, 0.0), (8.0, -16.2, 0.0), (-6.855e-07, -16.2, 0.0), (2.0, -16.2, 0.0), (4.0, -16.2, 0.0), (6.0, -16.2, 0.0), (-4.0, -16.2, 0.0), (10.0, -16.2, 0.0), (-4.0, -13.2, 3.0), (-4.0, -16.2, 3.0), (-4.0, -13.2, 8.0), (-4.0, -16.2, 8.0), (-2.0, -18.2, 0.0), (8.0, -18.2, 0.0), (-6.855e-07, -18.2, 0.0), (2.0, -18.2, 0.0), (4.0, -18.2, 0.0), (6.0, -18.2, 0.0), (-4.0, -18.2, 0.0), (10.0, -18.2, 0.0), (-4.0, -18.2, 3.0), (-4.0, -18.2, 8.0), (10.0, -18.2, 8.0), (10.0, -16.2, 3.0), (10.0, -18.2, 3.0), (10.0, -16.2, 8.0), (-2.0, -24.2, 0.0), (8.0, -24.2, 0.0), (-6.855e-07, -24.2, 0.0), (2.0, -24.2, 0.0), (4.0, -24.2, 0.0), (6.0, -24.2, 0.0), (-4.0, -24.2, 0.0), (10.0, -24.2, 0.0), (-4.0, -24.2, 3.0), (-4.0, -24.2, 8.0), (10.0, -24.2, 8.0), (10.0, -24.2, 3.0), (-2.0, -26.2, 0.0), (8.0, -26.2, 0.0), (-6.855e-07, -26.2, 0.0), (2.0, -26.2, 0.0), (4.0, -26.2, 0.0), (6.0, -26.2, 0.0), (-4.0, -26.2, 0.0), (10.0, -26.2, 0.0), (-4.0, -26.2, 3.0), (-4.0, -26.2, 8.0), (10.0, -26.2, 8.0), (10.0, -26.2, 3.0), (-2.0, -29.2, 0.0), (8.0, -29.2, 0.0), (-6.855e-07, -29.2, 0.0), (2.0, -29.2, 0.0), (4.0, -29.2, 0.0), (6.0, -29.2, 0.0), (-4.0, -29.2, 0.0), (10.0, -29.2, 0.0), (-4.0, -29.2, 8.0), (10.0, -29.2, 3.0), (10.0, -29.2, 8.0), (-4.0, -29.2, 3.0), (6.0, -29.2, 3.0), (4.0, -29.2, 3.0), (2.0, -29.2, 3.0), (-6.855e-07, -29.2, 3.0), (8.0, -29.2, 3.0), (-2.0, -29.2, 3.0), (6.0, -29.2, 8.0), (4.0, -29.2, 8.0), (2.0, -29.2, 8.0), (-6.855e-07, -29.2, 8.0), (8.0, -29.2, 8.0), (-2.0, -29.2, 8.0), (10.2, -16.2, 0.0), (10.2, -18.2, 0.0), (10.2, -16.2, 3.0), (10.2, -18.2, 3.0), (10.2, -15.7, 0.0), (10.2, -15.7, 3.0), (10.2, -18.7, 0.0), (19.7, -18.9, 3.0), (17.2, -16.2, 0.0), (17.2, -18.2, 0.0), (17.2, -15.7, 0.0), (17.2, -18.7, 0.0), (10.2, -9.0, 0.0), (10.2, -11.0, 0.0), (10.2, -9.0, 3.0), (10.2, -11.0, 3.0), (10.2, -7.5, 0.0), (10.2, -7.5, 3.0), (10.2, -12.5, 0.0), (10.2, -12.5, 3.0), (12.2, -9.0, 0.0), (12.2, -11.0, 0.0), (12.2, -7.5, 0.0), (12.2, -12.5, 0.0), (12.2, -7.5, 3.0), (12.2, -12.5, 3.0), (17.2, -18.7, 3.0), (17.7, -16.2, 0.0), (17.7, -18.2, 0.0), (17.7, -15.7, 0.0), (17.7, -18.7, 0.0), (19.7, -16.2, 0.0), (19.7, -18.2, 0.0), (19.7, -15.7, 0.0), (19.7, -18.7, 0.0), (20.2, -16.2, 0.0), (20.2, -18.2, 0.0), (20.2, -15.7, 0.0), (20.2, -18.7, 0.0), (11.0, -2.0, 0.0), (11.0, 2.0, 0.0), (11.0, -2.0, 3.0), (11.0, 2.0, 3.0), (11.0, 3.0, 0.0), (11.0, 3.0, 3.0), (11.0, -3.0, 0.0), (11.0, -3.0, 3.0), (17.0, -1.0, 0.0), (17.0, 1.0, 0.0), (17.0, 1.0, 3.0), (17.0, -1.0, 3.0), (17.0, 3.0, 0.0), (17.0, 3.0, 3.0), (17.0, -3.0, 0.0), (17.0, -3.0, 3.0), (17.2, 1.0, 0.0), (17.2, -1.0, 0.0), (17.7, -18.9, 3.0), (19.7, -18.9, 0.0), (20.2, 1.0, 0.0), (19.7, 1.0, 0.0), (17.7, 1.0, 0.0), (10.2, -18.7, 3.0), (20.2, 4.0, 0.0), (19.7, 4.0, 0.0), (17.7, 4.0, 0.0), (17.2, 4.0, 0.0), (20.2, -1.0, 3.0), (17.7, -18.7, 3.0), (19.7, -18.7, 3.0), (20.2, -16.2, 3.0), (20.2, -18.2, 3.0), (20.2, -15.7, 3.0), (20.2, -18.7, 3.0), (20.2, 1.0, 3.0), (20.2, 4.0, 3.0), (17.7, -18.9, 0.0), (17.2, -15.7, 3.0), (17.2, 1.0, 3.0), (17.2, 4.0, 3.0), (21.2, -18.9, 3.0), (21.2, -18.9, 0.0), (16.2, -18.9, 3.0), (16.2, -18.9, 0.0), (20.2, 13.0, -4.0), (19.7, 13.0, -4.0), (17.7, 13.0, -4.0), (17.2, 13.0, -4.0), (20.2, 13.0, -1.0), (17.2, 13.0, -1.0), (17.7, -28.2, 3.0), (17.7, -21.9, 0.0), (21.2, -21.9, 3.0), (21.2, -21.9, 0.0), (16.2, -21.9, 3.0), (16.2, -21.9, 0.0), (10.2, -28.2, 3.0), (10.2, -28.2, 0.0), (20.2, 14.0, -4.0), (10.0, 9.0, 0.0), (10.0, 11.0, 3.0), (10.0, 9.0, 3.0), (10.2, 11.0, 0.0), (10.2, 9.0, 0.0), (10.2, 11.0, 3.0), (10.2, 9.0, 3.0), (10.2, 12.5, 0.0), (10.2, 12.5, 3.0), (10.2, 7.5, 0.0), (10.2, 7.5, 3.0), (15.2, 11.0, 0.0), (15.2, 9.0, 0.0), (15.2, 12.5, 0.0), (15.2, 7.5, 0.0), (15.2, 12.5, 3.0), (15.2, 7.5, 3.0), (15.2, 11.0, 3.0), (15.2, 9.0, 3.0), (17.7, 14.3, -4.0), (17.2, 14.0, -4.0), (20.2, 14.0, -1.0), (17.2, 14.0, -1.0), (17.7, 14.0, -4.0), (17.7, 14.0, -1.0), (19.7, 14.3, -4.0), (19.7, 14.0, -1.0), (17.7, 14.3, -1.0), (19.7, 14.3, -1.0), (16.7, 14.3, -4.0), (16.7, 14.3, -1.0), (21.7, 14.3, -4.0), (21.7, 14.3, -1.0), (23.7, 14.3, -4.0), (23.7, 14.3, -1.0), (25.7, 14.3, -4.0), (25.7, 14.3, -1.0), (27.7, 14.3, -4.0), (27.7, 14.3, -1.0), (29.7, 14.3, -4.0), (29.7, 14.3, -1.0), (17.7, 20.3, -4.0), (19.7, 20.3, -4.0), (16.7, 20.3, -4.0), (21.7, 20.3, -4.0), (23.7, 20.3, -4.0), (25.7, 20.3, -4.0), (27.7, 20.3, -4.0), (29.7, 20.3, -4.0), (29.7, 20.3, -1.0), (27.7, 20.3, -1.0), (25.7, 20.3, -1.0), (23.7, 20.3, -1.0), (21.7, 20.3, -1.0), (16.7, 20.3, -1.0), (19.7, 20.3, -1.0), (17.7, 20.3, -1.0), (27.7, 14.1, -1.0), (27.7, 14.1, -4.0), (25.7, 14.1, -1.0), (25.7, 14.1, -4.0), (23.7, 14.1, -1.0), (23.7, 14.1, -4.0), (21.7, 14.1, -1.0), (21.7, 14.1, -4.0), (20.7, 14.1, -1.0), (20.7, 14.1, -4.0), (24.2, 14.1, -1.0), (24.2, 14.1, -4.0), (23.7, 8.1, -4.0), (21.7, 8.1, -4.0), (20.7, 8.1, -1.0), (20.7, 8.1, -4.0), (24.2, 8.1, -1.0), (24.2, 8.1, -4.0), (23.7, 8.1, -1.0), (21.7, 8.1, -1.0), (25.2, 14.1, -1.0), (25.2, 14.1, -4.0), (28.7, 14.1, -1.0), (28.7, 14.1, -4.0), (27.7, 8.1, -4.0), (25.7, 8.1, -4.0), (25.2, 8.1, -4.0), (28.7, 8.1, -1.0), (28.7, 8.1, -4.0), (27.7, 8.1, -1.0), (25.7, 8.1, -1.0), (25.2, 8.1, -1.0), (10.2, -24.2, 0.0), (10.2, -24.2, 3.0), (10.2, -26.2, 0.0), (10.2, -26.2, 3.0), (10.2, -21.9, 0.0), (10.2, -21.9, 3.0), (16.2, -28.2, 0.0), (16.2, -24.2, 0.0), (16.2, -26.2, 0.0), (16.2, -28.2, 3.0), (17.7, -28.2, 0.0), (17.7, -24.2, 0.0), (17.7, -26.2, 0.0), (19.7, -28.2, 0.0), (19.7, -24.2, 0.0), (19.7, -26.2, 0.0), (19.7, -21.9, 0.0), (21.2, -28.2, 0.0), (21.2, -24.2, 0.0), (21.2, -26.2, 0.0), (19.7, -28.2, 3.0), (21.2, -28.2, 3.0), (21.2, -24.2, 3.0), (21.2, -26.2, 3.0), (11.2, -21.9, 0.0), (11.2, -21.9, 3.0), (11.2, -24.2, 0.0), (11.2, -26.2, 0.0), (11.2, -28.2, 0.0), (11.2, -28.2, 3.0), (13.2, -21.9, 0.0), (15.2, -21.9, 0.0), (13.2, -26.2, 0.0), (15.2, -26.2, 0.0), (13.2, -28.2, 0.0), (15.2, -28.2, 0.0), (13.2, -28.2, 3.0), (15.2, -28.2, 3.0), (13.2, -21.9, 3.0), (15.2, -21.9, 3.0), (13.2, -24.2, 0.0), (15.2, -24.2, 0.0), (17.2, -6.7, 3.0), (20.2, -6.7, 3.0), (20.2, -6.7, 0.0), (19.7, -6.7, 0.0), (17.7, -6.7, 0.0), (17.2, -6.7, 0.0), (17.2, -4.7, 3.0), (20.2, -4.7, 3.0), (20.2, -4.7, 0.0), (19.7, -4.7, 0.0), (17.7, -4.7, 0.0), (17.2, -4.7, 0.0), (17.2, -1.0, 3.0), (20.2, -1.0, 0.0), (19.7, -1.0, 0.0), (17.7, -1.0, 0.0), (14.2, -9.0, 0.0), (14.2, -11.0, 0.0), (14.2, -7.5, 0.0), (14.2, -12.5, 0.0), (14.2, -7.5, 3.0), (14.2, -12.5, 3.0), (15.2, -9.0, 0.0), (15.2, -11.0, 0.0), (15.2, -7.5, 0.0), (15.2, -12.5, 0.0), (15.2, -7.5, 3.0), (15.2, -12.5, 3.0), (15.2, -9.0, 3.0), (15.2, -11.0, 3.0), (27.7, -9.0, -4.0), (25.7, -9.0, -4.0), (27.7, -9.0, -1.0), (25.7, -9.0, -1.0), (27.7, -11.0, -4.0), (25.7, -11.0, -4.0), (27.7, -11.0, -1.0), (25.7, -11.0, -1.0), (11.7, -9.0, -4.0), (11.7, -9.0, -1.0), (11.7, -11.0, -4.0), (11.7, -11.0, -1.0), (25.7, 18.3, -4.0), (25.7, 16.3, -4.0), (27.7, 16.3, -4.0), (27.7, 18.3, -4.0), (21.7, 18.3, -4.0), (21.7, 16.3, -4.0), (23.7, 16.3, -4.0), (23.7, 18.3, -4.0), (16.7, 18.3, -4.0), (16.7, 16.3, -4.0), (17.7, 16.3, -4.0), (17.7, 18.3, -4.0), (19.7, 16.3, -4.0), (19.7, 18.3, -4.0), (29.7, 16.3, -4.0), (29.7, 18.3, -4.0), (16.7, 16.3, -1.0), (16.7, 18.3, -1.0), (29.7, 16.3, -1.0), (29.7, 18.3, -1.0), (25.7, 10.1, -4.0), (25.7, 12.1, -4.0), (25.2, 12.1, -4.0), (25.2, 10.1, -4.0), (28.7, 10.1, -4.0), (28.7, 12.1, -4.0), (27.7, 12.1, -4.0), (27.7, 10.1, -4.0), (28.7, 10.1, -1.0), (28.7, 12.1, -1.0), (25.2, 12.1, -1.0), (25.2, 10.1, -1.0), (25.2, -24.2, 0.0), (25.2, -26.2, 0.0), (25.2, -24.2, 3.0), (25.2, -26.2, 3.0)], [], [(3, 4, 11, 10), (2, 5, 4, 3), (7, 6, 8, 9), (227, 113, 116, 222), (5, 2, 1, 0), (11, 4, 13, 17), (7, 9, 16, 15), (5, 0, 12, 14), (16, 9, 18, 19), (19, 18, 20, 21), (21, 20, 22, 23), (23, 22, 24, 25), (25, 24, 28, 26), (9, 8, 27, 28), (9, 28, 24, 18), (18, 24, 22, 20), (32, 33, 41, 40), (30, 31, 39, 38), (35, 36, 44, 43), (33, 34, 42, 41), (31, 32, 40, 39), (29, 30, 38, 37), (36, 29, 37, 44), (34, 35, 43, 42), (43, 44, 45), (41, 42, 45), (39, 40, 45), (37, 38, 45), (44, 37, 45), (42, 43, 45), (40, 41, 45), (38, 39, 45), (26, 28, 48, 46), (28, 27, 47, 48), (48, 47, 49, 50), (50, 49, 51, 52), (50, 52, 54, 53), (52, 51, 55, 56), (56, 55, 57, 58), (56, 58, 60, 59), (58, 57, 62, 60), (10, 11, 17, 61), (26, 46, 84, 83), (53, 54, 67, 89), (59, 60, 69, 68), (15, 16, 65, 79), (17, 13, 64, 66), (14, 12, 63, 98), (23, 25, 73, 72), (19, 21, 71, 70), (21, 23, 72, 71), (25, 26, 83, 73), (16, 19, 70, 65), (63, 75, 97, 98), (65, 74, 78, 79), (82, 83, 84, 85), (88, 89, 67, 90), (87, 88, 90, 91), (81, 82, 85, 86), (74, 80, 77, 78), (75, 76, 96, 97), (66, 64, 94), (95, 66, 94), (69, 93, 68), (69, 92, 93), (92, 106, 105, 91), (81, 102, 101, 80), (96, 76, 99, 108), (87, 91, 105, 104), (77, 100, 99, 76), (92, 69, 106), (96, 108, 107, 95), (81, 86, 103, 102), (87, 104, 103, 86), (77, 80, 101, 100), (66, 95, 107), (111, 81, 80, 112), (72, 109, 110, 71), (109, 111, 112, 110), (191, 198, 118, 115), (199, 206, 121, 122), (206, 210, 120, 121), (211, 191, 115, 114), (215, 222, 116, 117), (210, 226, 119, 120), (227, 211, 114, 113), (113, 125, 128, 116), (231, 238, 123, 124), (238, 199, 122, 123), (226, 215, 117, 119), (119, 117, 129, 131), (128, 125, 149, 151), (123, 122, 134, 135), (120, 119, 131, 132), (117, 116, 128, 129), (124, 123, 135, 136), (113, 114, 126, 125), (121, 120, 132, 133), (115, 118, 130, 127), (114, 115, 127, 126), (122, 121, 133, 134), (127, 130, 140, 139), (130, 118, 137, 140), (136, 135, 141, 142), (124, 136, 142, 138), (60, 62, 144, 69), (138, 142, 148, 146), (61, 17, 66, 143), (140, 137, 145, 147), (133, 132, 154, 155), (129, 128, 151, 152), (126, 127, 139, 150), (151, 149, 159, 161), (132, 131, 153, 154), (424, 422, 454, 456), (154, 153, 163, 164), (150, 139, 157, 160), (155, 154, 164, 165), (139, 140, 147, 157), (420, 419, 433, 156), (152, 151, 161, 162), (142, 141, 158, 148), (458, 457, 453, 461), (153, 152, 162, 163), (149, 150, 160, 159), (0, 1, 6, 7), (81, 111, 82), (111, 109, 82), (73, 82, 109, 72), (82, 73, 83), (80, 74, 112), (112, 74, 110), (70, 71, 110, 74), (65, 70, 74), (167, 168, 170, 169), (169, 170, 174, 173), (173, 174, 172, 171), (171, 172, 168, 167), (169, 173, 171, 167), (174, 170, 168, 172), (175, 176, 178, 177), (177, 178, 182, 181), (181, 182, 180, 179), (179, 180, 176, 175), (177, 181, 179, 175), (182, 178, 176, 180), (183, 184, 186, 185), (185, 186, 190, 189), (189, 190, 188, 187), (187, 188, 184, 183), (185, 189, 187, 183), (190, 186, 184, 188), (1, 230, 219, 6), (230, 229, 220, 219), (229, 228, 221, 220), (228, 227, 222, 221), (3, 10, 195, 194), (194, 195, 196, 193), (193, 196, 197, 192), (192, 197, 198, 191), (51, 49, 203, 202), (202, 203, 204, 201), (201, 204, 205, 200), (200, 205, 206, 199), (49, 47, 207, 203), (203, 207, 208, 204), (204, 208, 209, 205), (205, 209, 210, 206), (2, 3, 194, 214), (214, 194, 193, 213), (213, 193, 192, 212), (212, 192, 191, 211), (8, 6, 219, 218), (218, 219, 220, 217), (217, 220, 221, 216), (216, 221, 222, 215), (47, 27, 223, 207), (207, 223, 224, 208), (208, 224, 225, 209), (209, 225, 226, 210), (1, 2, 214, 230), (230, 214, 213, 229), (229, 213, 212, 228), (228, 212, 211, 227), (57, 55, 235, 234), (234, 235, 236, 233), (233, 236, 237, 232), (232, 237, 238, 231), (55, 51, 202, 235), (235, 202, 201, 236), (236, 201, 200, 237), (237, 200, 199, 238), (27, 8, 218, 223), (223, 218, 217, 224), (224, 217, 216, 225), (225, 216, 215, 226), (197, 196, 239, 240), (240, 239, 241, 242), (137, 240, 242, 145), (143, 241, 239, 61), (239, 196, 248, 251), (195, 10, 243, 247), (240, 137, 246, 252), (197, 240, 252, 249), (10, 61, 244, 243), (198, 197, 249, 250), (61, 239, 251, 244), (196, 195, 247, 248), (137, 118, 245, 246), (118, 198, 250, 245), (252, 251, 248, 249), (252, 246, 254, 256), (251, 252, 256, 255), (244, 251, 255, 253), (246, 245, 258, 259), (254, 246, 259, 260), (249, 248, 264, 265), (245, 250, 266, 262), (250, 249, 265, 266), (248, 247, 263, 264), (243, 257, 267, 261), (247, 243, 261, 263), (258, 245, 262, 268), (267, 257, 269, 270), (270, 269, 271, 272), (244, 253, 271, 269), (243, 244, 269, 257), (267, 270, 281, 279), (268, 262, 274, 280), (263, 261, 273, 275), (261, 267, 279, 273), (262, 266, 278, 274), (270, 272, 282, 281), (265, 264, 276, 277), (266, 265, 277, 278), (264, 263, 275, 276), (273, 279, 293, 287), (286, 284, 285, 283), (258, 268, 284, 259), (259, 284, 286, 260), (274, 278, 292, 288), (277, 276, 290, 291), (283, 285, 298, 297), (281, 282, 296, 295), (278, 277, 291, 292), (279, 281, 295, 293), (276, 275, 289, 290), (280, 274, 288, 294), (275, 273, 287, 289), (285, 280, 294, 298), (297, 298, 310, 309), (291, 290, 302, 303), (295, 296, 308, 307), (292, 291, 303, 304), (288, 292, 304, 300), (293, 295, 307, 305), (290, 289, 301, 302), (294, 288, 300, 306), (289, 287, 299, 301), (287, 293, 305, 299), (310, 306, 318, 320), (299, 305, 317, 311), (300, 304, 316, 312), (303, 302, 314, 315), (304, 303, 315, 316), (302, 301, 313, 314), (306, 300, 312, 318), (301, 299, 311, 313), (315, 314, 325, 324), (312, 316, 323, 327), (311, 317, 322, 328), (313, 311, 328, 326), (327, 323, 329, 333), (324, 325, 331, 330), (323, 324, 330, 329), (314, 313, 326, 325), (326, 328, 334, 332), (325, 326, 332, 331), (309, 310, 320, 321), (307, 308, 319, 322), (305, 307, 322, 317), (318, 312, 327, 320), (328, 322, 319, 334), (320, 327, 333, 321), (280, 285, 338, 336), (284, 268, 335, 337), (268, 280, 336, 335), (285, 284, 337, 338), (337, 335, 339, 340), (342, 393, 416, 415), (336, 341, 346, 344), (339, 335, 343, 345), (335, 336, 344, 343), (149, 125, 347, 349), (126, 150, 350, 348), (349, 347, 351, 352), (348, 350, 354, 353), (126, 348, 347, 125), (347, 348, 356, 355), (348, 353, 358, 356), (351, 347, 355, 357), (351, 357, 359, 352), (358, 353, 354, 360), (358, 360, 586, 584), (412, 345, 570, 565), (357, 355, 581, 583), (345, 364, 569, 570), (343, 344, 363, 362), (344, 346, 365, 363), (345, 343, 362, 364), (363, 365, 369, 367), (364, 362, 366, 368), (362, 363, 367, 366), (368, 366, 370, 372), (366, 367, 371, 370), (367, 369, 373, 371), (371, 373, 408, 406), (152, 153, 377, 376), (129, 152, 376, 374), (131, 129, 374, 375), (153, 131, 375, 377), (377, 375, 378, 379), (374, 376, 381, 380), (404, 369, 393, 342), (365, 403, 392, 411), (375, 374, 382, 383), (380, 381, 389, 388), (379, 378, 386, 387), (374, 380, 388, 382), (378, 375, 383, 386), (382, 388, 389, 385), (386, 383, 384, 387), (383, 382, 391, 390), (398, 394, 409, 410), (346, 341, 397, 361), (395, 394, 398, 399), (396, 395, 399, 400), (372, 407, 566, 567), (390, 396, 400, 401), (373, 369, 404, 408), (372, 370, 405, 407), (365, 346, 361, 403), (370, 371, 406, 405), (390, 401, 414, 413), (568, 567, 573, 574), (369, 365, 411, 393), (336, 338, 397, 341), (384, 383, 390, 413), (339, 345, 412, 340), (411, 392, 417, 418), (401, 400, 421, 422), (414, 401, 422, 424), (399, 398, 419, 420), (398, 410, 423, 419), (400, 399, 420, 421), (536, 533, 425, 543), (411, 418, 430, 426), (418, 417, 429, 430), (415, 416, 428, 427), (564, 556, 531, 530), (547, 548, 528, 527), (525, 526, 431, 432), (457, 156, 459, 453), (434, 436, 440, 438), (439, 437, 441, 442), (438, 440, 444, 443), (419, 423, 455, 433), (437, 438, 446, 445), (438, 443, 448, 446), (441, 437, 445, 447), (441, 447, 449, 442), (448, 443, 444, 450), (446, 452, 451, 445), (449, 447, 445, 451), (448, 450, 452, 446), (135, 134, 435, 141), (141, 435, 166, 158), (165, 166, 435, 155), (435, 134, 437, 439), (434, 438, 437, 134), (456, 454, 457, 458), (156, 460, 462, 459), (422, 421, 457, 454), (421, 420, 156, 457), (433, 455, 460, 156), (461, 453, 463, 464), (459, 462, 466, 465), (471, 469, 494, 492), (467, 468, 470, 469), (469, 470, 493, 494), (471, 472, 474, 473), (607, 610, 481, 480), (611, 614, 479, 478), (615, 618, 475, 477), (618, 620, 476, 475), (610, 622, 482, 481), (614, 607, 480, 479), (620, 611, 478, 476), (475, 476, 489, 490), (477, 475, 490, 488), (479, 480, 485, 486), (478, 479, 486, 487), (476, 478, 487, 489), (480, 481, 484, 485), (481, 482, 483, 484), (615, 477, 488, 624), (465, 466, 497, 498), (472, 471, 492, 491), (467, 465, 498, 496), (468, 467, 496, 495), (498, 497, 499, 500), (495, 496, 502, 501), (501, 502, 508, 507), (496, 498, 504, 503), (498, 500, 506, 504), (502, 496, 503, 508), (500, 499, 505, 506), (505, 510, 504, 506), (508, 503, 509, 507), (494, 493, 511, 512), (491, 492, 514, 513), (627, 630, 517, 516), (631, 634, 515, 519), (634, 627, 516, 515), (635, 631, 519, 518), (520, 515, 595, 597), (626, 483, 482, 622), (516, 517, 522, 521), (630, 638, 522, 517), (519, 515, 520, 518), (294, 306, 525, 523), (306, 310, 526, 525), (298, 294, 523, 524), (310, 298, 524, 526), (524, 523, 527, 528), (556, 558, 529, 531), (542, 540, 544, 546), (530, 531, 535, 534), (531, 529, 533, 535), (535, 533, 536, 538), (534, 535, 538, 537), (540, 536, 543, 544), (537, 538, 542, 541), (538, 536, 540, 542), (393, 411, 426, 539), (416, 393, 539, 428), (554, 564, 530, 430), (430, 530, 534, 426), (426, 534, 537, 539), (539, 537, 541, 428), (523, 525, 550, 549), (428, 541, 545, 427), (551, 432, 431, 552), (553, 561, 548, 547), (525, 432, 551, 550), (527, 523, 549, 547), (557, 551, 552, 559), (549, 550, 555, 563), (563, 555, 556, 564), (550, 551, 557, 555), (555, 557, 558, 556), (547, 549, 563, 553), (553, 563, 564, 554), (430, 429, 562, 554), (554, 562, 561, 553), (529, 558, 560, 532), (558, 557, 559, 560), (569, 568, 574, 575), (570, 569, 575, 576), (567, 566, 572, 573), (364, 368, 568, 569), (574, 573, 578, 579), (368, 372, 567, 568), (575, 574, 579, 580), (580, 579, 395, 396), (579, 578, 394, 395), (391, 580, 396, 390), (394, 578, 402, 409), (382, 385, 577, 391), (576, 575, 580, 391), (571, 576, 391, 577), (573, 572, 402, 578), (582, 584, 590, 588), (356, 358, 584, 582), (588, 594, 593, 587), (591, 589, 587, 593), (590, 592, 594, 588), (583, 581, 587, 589), (584, 586, 592, 590), (585, 583, 589, 591), (581, 582, 588, 587), (595, 596, 600, 599), (515, 516, 596, 595), (597, 595, 599, 601), (516, 521, 598, 596), (603, 604, 606, 605), (600, 596, 603, 605), (602, 600, 605, 606), (596, 598, 604, 603), (469, 471, 609, 608), (608, 609, 610, 607), (465, 467, 613, 612), (612, 613, 614, 611), (463, 453, 617, 616), (616, 617, 618, 615), (453, 459, 619, 617), (617, 619, 620, 618), (471, 473, 621, 609), (609, 621, 622, 610), (467, 469, 608, 613), (613, 608, 607, 614), (459, 465, 612, 619), (619, 612, 611, 620), (463, 616, 623, 464), (474, 625, 621, 473), (625, 626, 622, 621), (494, 512, 629, 628), (628, 629, 630, 627), (514, 492, 633, 632), (632, 633, 634, 631), (492, 494, 628, 633), (633, 628, 627, 634), (513, 514, 632, 636), (512, 511, 637, 629), (629, 637, 638, 630), (542, 546, 642, 640), (541, 542, 640, 639), (545, 541, 639, 641)])
me_cube_000.polygons.foreach_set('use_smooth', [1, 1, 1, 1, 1, 1, 1, 1, 1, 1, 1, 1, 1, 1, 1, 1, 1, 1, 1, 1, 1, 1, 1, 1, 1, 1, 1, 1, 1, 1, 1, 1, 1, 1, 1, 1, 1, 1, 1, 1, 1, 1, 1, 1, 1, 1, 1, 1, 1, 1, 1, 1, 1, 1, 1, 1, 1, 1, 1, 1, 1, 1, 1, 1, 1, 0, 0, 1, 1, 0, 1, 0, 1, 0, 1, 1, 1, 1, 1, 1, 1, 1, 1, 1, 1, 1, 1, 1, 1, 1, 1, 1, 1, 1, 1, 1, 1, 1, 1, 1, 1, 1, 1, 1, 1, 1, 1, 1, 1, 1, 1, 1, 1, 1, 1, 1, 1, 1, 1, 1, 1, 1, 1, 1, 1, 1, 1, 1, 1, 1, 1, 1, 1, 1, 0, 0, 0, 0, 0, 0, 0, 0, 0, 0, 0, 0, 0, 0, 0, 0, 0, 0, 1, 1, 1, 1, 1, 1, 1, 1, 1, 1, 1, 1, 1, 1, 1, 1, 1, 1, 1, 1, 1, 1, 1, 1, 1, 1, 1, 1, 1, 1, 1, 1, 1, 1, 1, 1, 1, 1, 1, 1, 1, 1, 1, 1, 1, 1, 1, 1, 1, 1, 1, 1, 1, 1, 1, 1, 1, 1, 1, 1, 1, 1, 1, 1, 1, 1, 1, 1, 1, 1, 1, 1, 1, 1, 1, 1, 1, 1, 1, 1, 1, 1, 1, 1, 1, 1, 1, 1, 1, 1, 1, 1, 1, 1, 1, 1, 1, 1, 1, 1, 1, 1, 1, 1, 1, 1, 1, 1, 1, 1, 1, 1, 1, 1, 1, 1, 1, 1, 1, 1, 1, 1, 1, 1, 1, 1, 1, 1, 1, 1, 1, 1, 1, 1, 1, 1, 1, 1, 1, 1, 1, 1, 1, 1, 1, 1, 1, 1, 1, 1, 1, 1, 1, 1, 1, 1, 1, 1, 1, 1, 1, 1, 1, 1, 1, 1, 1, 1, 1, 1, 1, 1, 1, 1, 1, 1, 1, 1, 1, 1, 1, 1, 1, 1, 1, 1, 1, 1, 1, 1, 1, 1, 1, 1, 1, 1, 1, 1, 1, 1, 1, 1, 1, 1, 1, 1, 1, 1, 1, 1, 1, 1, 1, 1, 1, 1, 1, 1, 1, 1, 1, 1, 1, 1, 1, 1, 1, 1, 1, 1, 1, 1, 1, 1, 1, 1, 1, 1, 1, 1, 1, 1, 1, 1, 1, 1, 1, 1, 1, 1, 1, 1, 1, 1, 1, 1, 1, 1, 1, 1, 1, 1, 1, 1, 1, 1, 1, 1, 1, 1, 1, 1, 1, 1, 1, 1, 1, 1, 1, 1, 1, 1, 1, 1, 1, 1, 1, 1, 1, 1, 1, 1, 1, 1, 1, 1, 1, 1, 1, 1, 1, 1, 1, 1, 1, 1, 1, 1, 1, 1, 1, 1, 1, 1, 1, 1, 1, 1, 1, 1, 1, 1, 1, 1, 1, 1, 1, 1, 1, 1, 1, 1, 1, 1, 1, 1, 1, 1, 1, 1, 1, 1, 1, 1, 1, 0, 1, 1, 1, 1, 1, 1, 1, 1, 1, 1, 1, 1, 1, 1, 1, 1, 1, 1, 1, 1, 1, 1, 1, 1, 1, 1, 1, 1, 1, 1])
me_cube_000.materials.append(mat_material_001)
me_cube_000.use_remesh_preserve_volume = False
me_cube_000.use_remesh_preserve_attributes = False
me_cube_000.use_mirror_vertex_groups = False
me_cube_000.update()

# ---- objects
ob_cube_col = bpy.data.objects.new('Cube-col', me_cube_001)
ob_cube_col_001 = bpy.data.objects.new('Cube-col.001', me_cube_000)

# ---- transforms, parenting, visibility, modifiers, constraints
ob_cube_col.location = (-3.0, 0.0, 0.0)
ob_cube_col.lock_rotations_4d = False
ob_cube_col.empty_display_type = 'ARROWS'
ob_cube_col.lineart.crease_threshold = 0.0
_m = ob_cube_col.modifiers.new('EdgeSplit', 'EDGE_SPLIT')
_m.split_angle = 1.047
ob_cube_col_001.location = (-3.0, 0.0, 0.0)
ob_cube_col_001.lock_rotations_4d = False
ob_cube_col_001.empty_display_type = 'ARROWS'
ob_cube_col_001.lineart.crease_threshold = 0.0
_m = ob_cube_col_001.modifiers.new('EdgeSplit', 'EDGE_SPLIT')
_m.split_angle = 1.047

# ---- collection membership
col_collection_1.objects.link(ob_cube_col)
col_collection_2.objects.link(ob_cube_col_001)

# ---- scene / render settings (as saved in the file)
scene.frame_start = 1; scene.frame_end = 250; scene.frame_set(1)
scene.render.engine = 'BLENDER_EEVEE_NEXT'
scene.render.resolution_percentage = 50
scene.render.dither_intensity = 0.0
scene.cycles.use_denoising = False
scene.cycles.samples = 128
scene.cycles.sampling_pattern = 'TABULATED_SOBOL'
scene.cycles.light_sampling_threshold = 0.0
scene.cycles.use_adaptive_sampling = False
scene.cycles.use_light_tree = False
scene.cycles.blur_glossy = 0.0
scene.cycles.sample_clamp_indirect = 0.0
scene.view_settings.view_transform = 'Standard'
bpy.context.view_layer.update()

# ---- added for rendering (the .blend has no active camera and no usable light): camera, sun
cam_auto = bpy.data.cameras.new('AutoCamera')
cam_auto.lens = 50.0
cam_auto.sensor_width = 36.0
cam_auto.clip_end = 1051.86
ob_auto_camera = bpy.data.objects.new('AutoCamera', cam_auto)
scene.collection.objects.link(ob_auto_camera)
ob_auto_camera.location = (70.3344, -76.3726, 51.9484)
ob_auto_camera.rotation_euler = (1.09748, -7.21219e-08, 0.694738)
scene.camera = ob_auto_camera
light_auto_sun = bpy.data.lights.new('AutoSun', 'SUN')
light_auto_sun.energy = 3.0
light_auto_sun.angle = 0.0523599
ob_auto_sun = bpy.data.objects.new('AutoSun', light_auto_sun)
scene.collection.objects.link(ob_auto_sun)
ob_auto_sun.rotation_euler = (0.872665, 0.174533, 0.523599)
bpy.context.view_layer.update()
